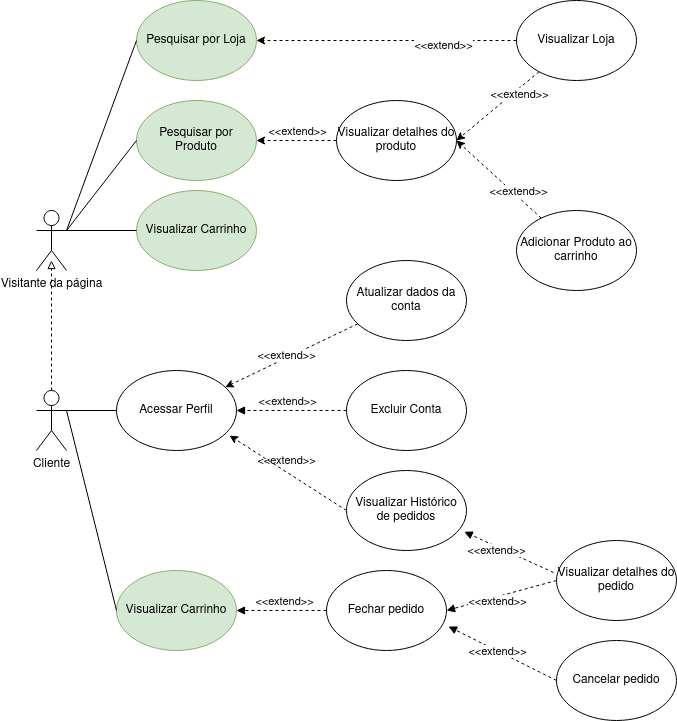

The diagram above was exported from draw.io. Its source (the exported page's mxGraphModel, read from the mxfile embedded in the PNG):
<mxGraphModel dx="1688" dy="991" grid="1" gridSize="10" guides="1" tooltips="1" connect="1" arrows="1" fold="1" page="1" pageScale="1" pageWidth="827" pageHeight="1169" math="0" shadow="0">
  <root>
    <mxCell id="0" />
    <mxCell id="1" parent="0" />
    <mxCell id="2" value="Visitante da página&lt;br&gt;" style="shape=umlActor;verticalLabelPosition=bottom;verticalAlign=top;html=1;outlineConnect=0;" vertex="1" parent="1">
      <mxGeometry x="100" y="260" width="30" height="60" as="geometry" />
    </mxCell>
    <mxCell id="3" value="Pesquisar por Produto&lt;br&gt;" style="ellipse;whiteSpace=wrap;html=1;fillColor=#d5e8d4;strokeColor=#82b366;fontColor=#000000;" vertex="1" parent="1">
      <mxGeometry x="200" y="150" width="120" height="80" as="geometry" />
    </mxCell>
    <mxCell id="4" value="" style="endArrow=none;html=1;exitX=1;exitY=0.3333333333333333;exitDx=0;exitDy=0;exitPerimeter=0;entryX=0;entryY=0.5;entryDx=0;entryDy=0;" edge="1" source="2" target="3" parent="1">
      <mxGeometry width="50" height="50" relative="1" as="geometry">
        <mxPoint x="500" y="560" as="sourcePoint" />
        <mxPoint x="550" y="510" as="targetPoint" />
      </mxGeometry>
    </mxCell>
    <mxCell id="5" style="rounded=0;orthogonalLoop=1;jettySize=auto;html=1;dashed=1;" edge="1" source="6" target="34" parent="1">
      <mxGeometry relative="1" as="geometry" />
    </mxCell>
    <mxCell id="6" value="Atualizar dados da conta" style="ellipse;whiteSpace=wrap;html=1;" vertex="1" parent="1">
      <mxGeometry x="410" y="310" width="120" height="80" as="geometry" />
    </mxCell>
    <mxCell id="7" style="rounded=0;orthogonalLoop=1;jettySize=auto;html=1;dashed=1;" edge="1" source="9" parent="1">
      <mxGeometry relative="1" as="geometry">
        <mxPoint x="520" y="190" as="targetPoint" />
      </mxGeometry>
    </mxCell>
    <mxCell id="8" value="&amp;lt;&amp;lt;extend&amp;gt;&amp;gt;" style="edgeLabel;html=1;align=center;verticalAlign=middle;resizable=0;points=[];" vertex="1" connectable="0" parent="7">
      <mxGeometry x="-0.4352" y="4" relative="1" as="geometry">
        <mxPoint as="offset" />
      </mxGeometry>
    </mxCell>
    <mxCell id="9" value="Visualizar Loja" style="ellipse;whiteSpace=wrap;html=1;" vertex="1" parent="1">
      <mxGeometry x="580" y="50" width="120" height="80" as="geometry" />
    </mxCell>
    <mxCell id="10" style="edgeStyle=orthogonalEdgeStyle;rounded=0;orthogonalLoop=1;jettySize=auto;html=1;entryX=1;entryY=0.5;entryDx=0;entryDy=0;dashed=1;" edge="1" source="12" target="3" parent="1">
      <mxGeometry relative="1" as="geometry">
        <mxPoint x="360" y="190" as="targetPoint" />
      </mxGeometry>
    </mxCell>
    <mxCell id="11" value="&amp;lt;&amp;lt;extend&amp;gt;&amp;gt;" style="edgeLabel;html=1;align=center;verticalAlign=middle;resizable=0;points=[];" vertex="1" connectable="0" parent="10">
      <mxGeometry x="0.25" y="-4" relative="1" as="geometry">
        <mxPoint x="10" y="-6" as="offset" />
      </mxGeometry>
    </mxCell>
    <mxCell id="12" value="Visualizar detalhes do produto" style="ellipse;whiteSpace=wrap;html=1;" vertex="1" parent="1">
      <mxGeometry x="400" y="150" width="120" height="80" as="geometry" />
    </mxCell>
    <mxCell id="13" style="edgeStyle=none;rounded=0;orthogonalLoop=1;jettySize=auto;html=1;entryX=1;entryY=0.5;entryDx=0;entryDy=0;dashed=1;" edge="1" source="15" target="12" parent="1">
      <mxGeometry relative="1" as="geometry" />
    </mxCell>
    <mxCell id="14" value="&amp;lt;&amp;lt;extend&amp;gt;&amp;gt;" style="edgeLabel;html=1;align=center;verticalAlign=middle;resizable=0;points=[];" vertex="1" connectable="0" parent="13">
      <mxGeometry x="-0.1875" y="1" relative="1" as="geometry">
        <mxPoint x="11" y="3" as="offset" />
      </mxGeometry>
    </mxCell>
    <mxCell id="15" value="Adicionar Produto ao carrinho&lt;br&gt;" style="ellipse;whiteSpace=wrap;html=1;" vertex="1" parent="1">
      <mxGeometry x="580" y="260" width="120" height="80" as="geometry" />
    </mxCell>
    <mxCell id="16" style="edgeStyle=none;rounded=0;orthogonalLoop=1;jettySize=auto;html=1;dashed=1;endArrow=block;endFill=0;" edge="1" source="17" parent="1">
      <mxGeometry relative="1" as="geometry">
        <mxPoint x="115" y="309.9999999999998" as="targetPoint" />
      </mxGeometry>
    </mxCell>
    <mxCell id="17" value="Cliente" style="shape=umlActor;verticalLabelPosition=bottom;verticalAlign=top;html=1;outlineConnect=0;" vertex="1" parent="1">
      <mxGeometry x="100" y="440" width="30" height="60" as="geometry" />
    </mxCell>
    <mxCell id="18" value="" style="endArrow=none;html=1;exitX=1;exitY=0.3333333333333333;exitDx=0;exitDy=0;exitPerimeter=0;entryX=0;entryY=0.5;entryDx=0;entryDy=0;" edge="1" source="17" target="34" parent="1">
      <mxGeometry width="50" height="50" relative="1" as="geometry">
        <mxPoint x="190" y="440" as="sourcePoint" />
        <mxPoint x="260" y="350" as="targetPoint" />
      </mxGeometry>
    </mxCell>
    <mxCell id="19" value="Visualizar Carrinho" style="ellipse;whiteSpace=wrap;html=1;fillColor=#d5e8d4;strokeColor=#82b366;fontColor=#000000;" vertex="1" parent="1">
      <mxGeometry x="200" y="240" width="120" height="80" as="geometry" />
    </mxCell>
    <mxCell id="20" value="" style="endArrow=none;html=1;entryX=0;entryY=0.5;entryDx=0;entryDy=0;" edge="1" target="19" parent="1">
      <mxGeometry width="50" height="50" relative="1" as="geometry">
        <mxPoint x="130" y="280" as="sourcePoint" />
        <mxPoint x="210" y="200" as="targetPoint" />
      </mxGeometry>
    </mxCell>
    <mxCell id="21" value="Visualizar Carrinho" style="ellipse;whiteSpace=wrap;html=1;fillColor=#d5e8d4;strokeColor=#82b366;fontColor=#000000;" vertex="1" parent="1">
      <mxGeometry x="180" y="620" width="120" height="80" as="geometry" />
    </mxCell>
    <mxCell id="22" value="" style="endArrow=none;html=1;exitX=1;exitY=0.3333333333333333;exitDx=0;exitDy=0;exitPerimeter=0;entryX=0;entryY=0.5;entryDx=0;entryDy=0;" edge="1" source="17" target="21" parent="1">
      <mxGeometry width="50" height="50" relative="1" as="geometry">
        <mxPoint x="140" y="470" as="sourcePoint" />
        <mxPoint x="210" y="400" as="targetPoint" />
      </mxGeometry>
    </mxCell>
    <mxCell id="23" style="edgeStyle=none;rounded=0;orthogonalLoop=1;jettySize=auto;html=1;entryX=1;entryY=0.5;entryDx=0;entryDy=0;dashed=1;endArrow=block;endFill=1;" edge="1" source="26" target="21" parent="1">
      <mxGeometry relative="1" as="geometry" />
    </mxCell>
    <mxCell id="24" value="&lt;span style=&quot;color: rgba(0 , 0 , 0 , 0) ; font-family: monospace ; font-size: 0px ; background-color: rgb(248 , 249 , 250)&quot;&gt;%3CmxGraphModel%3E%3Croot%3E%3CmxCell%20id%3D%220%22%2F%3E%3CmxCell%20id%3D%221%22%20parent%3D%220%22%2F%3E%3CmxCell%20id%3D%222%22%20style%3D%22edgeStyle%3Dnone%3Brounded%3D0%3BorthogonalLoop%3D1%3BjettySize%3Dauto%3Bhtml%3D1%3BentryX%3D0.5%3BentryY%3D0%3BentryDx%3D0%3BentryDy%3D0%3Bdashed%3D1%3B%22%20edge%3D%221%22%20parent%3D%221%22%3E%3CmxGeometry%20relative%3D%221%22%20as%3D%22geometry%22%3E%3CmxPoint%20x%3D%22640%22%20y%3D%22130%22%20as%3D%22sourcePoint%22%2F%3E%3CmxPoint%20x%3D%22640%22%20y%3D%22290%22%20as%3D%22targetPoint%22%2F%3E%3C%2FmxGeometry%3E%3C%2FmxCell%3E%3CmxCell%20id%3D%223%22%20value%3D%22%26amp%3Blt%3B%26amp%3Blt%3Bextend%26amp%3Bgt%3B%26amp%3Bgt%3B%22%20style%3D%22edgeLabel%3Bhtml%3D1%3Balign%3Dcenter%3BverticalAlign%3Dmiddle%3Bresizable%3D0%3Bpoints%3D%5B%5D%3B%22%20vertex%3D%221%22%20connectable%3D%220%22%20parent%3D%222%22%3E%3CmxGeometry%20x%3D%220.125%22%20relative%3D%221%22%20as%3D%22geometry%22%3E%3CmxPoint%20as%3D%22offset%22%2F%3E%3C%2FmxGeometry%3E%3C%2FmxCell%3E%3C%2Froot%3E%3C%2FmxGraphModel%3E&lt;/span&gt;&lt;span style=&quot;color: rgba(0 , 0 , 0 , 0) ; font-family: monospace ; font-size: 0px ; background-color: rgb(248 , 249 , 250)&quot;&gt;%3CmxGraphModel%3E%3Croot%3E%3CmxCell%20id%3D%220%22%2F%3E%3CmxCell%20id%3D%221%22%20parent%3D%220%22%2F%3E%3CmxCell%20id%3D%222%22%20style%3D%22edgeStyle%3Dnone%3Brounded%3D0%3BorthogonalLoop%3D1%3BjettySize%3Dauto%3Bhtml%3D1%3BentryX%3D0.5%3BentryY%3D0%3BentryDx%3D0%3BentryDy%3D0%3Bdashed%3D1%3B%22%20edge%3D%221%22%20parent%3D%221%22%3E%3CmxGeometry%20relative%3D%221%22%20as%3D%22geometry%22%3E%3CmxPoint%20x%3D%22640%22%20y%3D%22130%22%20as%3D%22sourcePoint%22%2F%3E%3CmxPoint%20x%3D%22640%22%20y%3D%22290%22%20as%3D%22targetPoint%22%2F%3E%3C%2FmxGeometry%3E%3C%2FmxCell%3E%3CmxCell%20id%3D%223%22%20value%3D%22%26amp%3Blt%3B%26amp%3Blt%3Bextend%26amp%3Bgt%3B%26amp%3Bgt%3B%22%20style%3D%22edgeLabel%3Bhtml%3D1%3Balign%3Dcenter%3BverticalAlign%3Dmiddle%3Bresizable%3D0%3Bpoints%3D%5B%5D%3B%22%20vertex%3D%221%22%20connectable%3D%220%22%20parent%3D%222%22%3E%3CmxGeometry%20x%3D%220.125%22%20relative%3D%221%22%20as%3D%22geometry%22%3E%3CmxPoint%20as%3D%22offset%22%2F%3E%3C%2FmxGeometry%3E%3C%2FmxCell%3E%3C%2Froot%3E%3C%2FmxGraphModel%3E&lt;/span&gt;" style="edgeLabel;html=1;align=center;verticalAlign=middle;resizable=0;points=[];" vertex="1" connectable="0" parent="23">
      <mxGeometry x="-0.275" y="1" relative="1" as="geometry">
        <mxPoint as="offset" />
      </mxGeometry>
    </mxCell>
    <mxCell id="25" value="&amp;lt;&amp;lt;extend&amp;gt;&amp;gt;" style="edgeLabel;html=1;align=center;verticalAlign=middle;resizable=0;points=[];" vertex="1" connectable="0" parent="23">
      <mxGeometry x="-0.35" relative="1" as="geometry">
        <mxPoint x="-14" y="-10" as="offset" />
      </mxGeometry>
    </mxCell>
    <mxCell id="26" value="Fechar pedido" style="ellipse;whiteSpace=wrap;html=1;" vertex="1" parent="1">
      <mxGeometry x="390" y="620" width="120" height="80" as="geometry" />
    </mxCell>
    <mxCell id="27" style="edgeStyle=none;rounded=0;orthogonalLoop=1;jettySize=auto;html=1;entryX=1;entryY=0.5;entryDx=0;entryDy=0;dashed=1;endArrow=block;endFill=1;" edge="1" source="28" target="34" parent="1">
      <mxGeometry relative="1" as="geometry" />
    </mxCell>
    <mxCell id="28" value="Excluir Conta" style="ellipse;whiteSpace=wrap;html=1;" vertex="1" parent="1">
      <mxGeometry x="410" y="420" width="120" height="80" as="geometry" />
    </mxCell>
    <mxCell id="29" value="&amp;lt;&amp;lt;extend&amp;gt;&amp;gt;" style="edgeLabel;html=1;align=center;verticalAlign=middle;resizable=0;points=[];rotation=0;" vertex="1" connectable="0" parent="1">
      <mxGeometry x="350" y="450" as="geometry" />
    </mxCell>
    <mxCell id="30" value="&lt;font color=&quot;#000000&quot;&gt;Pesquisar por Loja&lt;/font&gt;" style="ellipse;whiteSpace=wrap;html=1;fillColor=#d5e8d4;strokeColor=#82b366;" vertex="1" parent="1">
      <mxGeometry x="200" y="50" width="120" height="80" as="geometry" />
    </mxCell>
    <mxCell id="31" value="" style="endArrow=none;html=1;exitX=1;exitY=0.3333333333333333;exitDx=0;exitDy=0;exitPerimeter=0;entryX=0;entryY=0.5;entryDx=0;entryDy=0;" edge="1" source="2" target="30" parent="1">
      <mxGeometry width="50" height="50" relative="1" as="geometry">
        <mxPoint x="120" y="240" as="sourcePoint" />
        <mxPoint x="190" y="150" as="targetPoint" />
      </mxGeometry>
    </mxCell>
    <mxCell id="32" style="rounded=0;orthogonalLoop=1;jettySize=auto;html=1;dashed=1;entryX=1;entryY=0.5;entryDx=0;entryDy=0;exitX=0;exitY=0.5;exitDx=0;exitDy=0;" edge="1" source="9" target="30" parent="1">
      <mxGeometry relative="1" as="geometry">
        <mxPoint x="437.48" y="130" as="targetPoint" />
        <mxPoint x="519.9982971467346" y="61.234752377721406" as="sourcePoint" />
      </mxGeometry>
    </mxCell>
    <mxCell id="33" value="&amp;lt;&amp;lt;extend&amp;gt;&amp;gt;" style="edgeLabel;html=1;align=center;verticalAlign=middle;resizable=0;points=[];" vertex="1" connectable="0" parent="32">
      <mxGeometry x="-0.4352" y="4" relative="1" as="geometry">
        <mxPoint as="offset" />
      </mxGeometry>
    </mxCell>
    <mxCell id="34" value="Acessar Perfil" style="ellipse;whiteSpace=wrap;html=1;" vertex="1" parent="1">
      <mxGeometry x="180" y="420" width="120" height="80" as="geometry" />
    </mxCell>
    <mxCell id="35" value="&amp;lt;&amp;lt;extend&amp;gt;&amp;gt;" style="edgeLabel;html=1;align=center;verticalAlign=middle;resizable=0;points=[];rotation=0;" vertex="1" connectable="0" parent="1">
      <mxGeometry x="460" y="430" as="geometry">
        <mxPoint x="-111" y="-26" as="offset" />
      </mxGeometry>
    </mxCell>
    <mxCell id="36" style="edgeStyle=none;rounded=0;orthogonalLoop=1;jettySize=auto;html=1;entryX=1;entryY=0.5;entryDx=0;entryDy=0;dashed=1;endArrow=block;endFill=1;exitX=0;exitY=0.5;exitDx=0;exitDy=0;" edge="1" source="37" target="26" parent="1">
      <mxGeometry relative="1" as="geometry">
        <mxPoint x="751.5889360201311" y="729.2711488161049" as="sourcePoint" />
        <mxPoint x="640" y="640" as="targetPoint" />
      </mxGeometry>
    </mxCell>
    <mxCell id="37" value="Visualizar detalhes do pedido" style="ellipse;whiteSpace=wrap;html=1;" vertex="1" parent="1">
      <mxGeometry x="620" y="590" width="120" height="80" as="geometry" />
    </mxCell>
    <mxCell id="38" value="&amp;lt;&amp;lt;extend&amp;gt;&amp;gt;" style="edgeLabel;html=1;align=center;verticalAlign=middle;resizable=0;points=[];" vertex="1" connectable="0" parent="1">
      <mxGeometry x="560" y="650" as="geometry" />
    </mxCell>
    <mxCell id="39" value="&amp;lt;&amp;lt;extend&amp;gt;&amp;gt;" style="edgeLabel;html=1;align=center;verticalAlign=middle;resizable=0;points=[];" vertex="1" connectable="0" parent="1">
      <mxGeometry x="190" y="520" as="geometry">
        <mxPoint x="159" y="-11" as="offset" />
      </mxGeometry>
    </mxCell>
    <mxCell id="40" style="edgeStyle=none;rounded=0;orthogonalLoop=1;jettySize=auto;html=1;dashed=1;exitX=0;exitY=0.5;exitDx=0;exitDy=0;entryX=0.942;entryY=0.813;entryDx=0;entryDy=0;entryPerimeter=0;" edge="1" source="41" target="34" parent="1">
      <mxGeometry relative="1" as="geometry">
        <mxPoint x="350" y="585" as="targetPoint" />
      </mxGeometry>
    </mxCell>
    <mxCell id="41" value="Visualizar Histórico de pedidos" style="ellipse;whiteSpace=wrap;html=1;" vertex="1" parent="1">
      <mxGeometry x="410" y="520" width="120" height="80" as="geometry" />
    </mxCell>
    <mxCell id="42" value="Cancelar pedido" style="ellipse;whiteSpace=wrap;html=1;" vertex="1" parent="1">
      <mxGeometry x="620" y="690" width="120" height="80" as="geometry" />
    </mxCell>
    <mxCell id="43" style="edgeStyle=none;rounded=0;orthogonalLoop=1;jettySize=auto;html=1;entryX=1.017;entryY=0.7;entryDx=0;entryDy=0;dashed=1;endArrow=block;endFill=1;exitX=0;exitY=0.5;exitDx=0;exitDy=0;entryPerimeter=0;" edge="1" source="42" target="26" parent="1">
      <mxGeometry relative="1" as="geometry">
        <mxPoint x="615" y="660" as="sourcePoint" />
        <mxPoint x="505" y="690" as="targetPoint" />
      </mxGeometry>
    </mxCell>
    <mxCell id="44" value="&amp;lt;&amp;lt;extend&amp;gt;&amp;gt;" style="edgeLabel;html=1;align=center;verticalAlign=middle;resizable=0;points=[];" vertex="1" connectable="0" parent="1">
      <mxGeometry x="560" y="700" as="geometry" />
    </mxCell>
    <mxCell id="45" style="edgeStyle=none;rounded=0;orthogonalLoop=1;jettySize=auto;html=1;entryX=0.981;entryY=0.766;entryDx=0;entryDy=0;dashed=1;endArrow=block;endFill=1;exitX=-0.025;exitY=0.4;exitDx=0;exitDy=0;exitPerimeter=0;entryPerimeter=0;" edge="1" source="37" target="41" parent="1">
      <mxGeometry relative="1" as="geometry">
        <mxPoint x="640" y="520" as="sourcePoint" />
        <mxPoint x="530" y="550" as="targetPoint" />
      </mxGeometry>
    </mxCell>
    <mxCell id="46" value="&amp;lt;&amp;lt;extend&amp;gt;&amp;gt;" style="edgeLabel;html=1;align=center;verticalAlign=middle;resizable=0;points=[];rotation=0;" vertex="1" connectable="0" parent="1">
      <mxGeometry x="400" y="610" as="geometry">
        <mxPoint x="159" y="-11" as="offset" />
      </mxGeometry>
    </mxCell>
  </root>
</mxGraphModel>